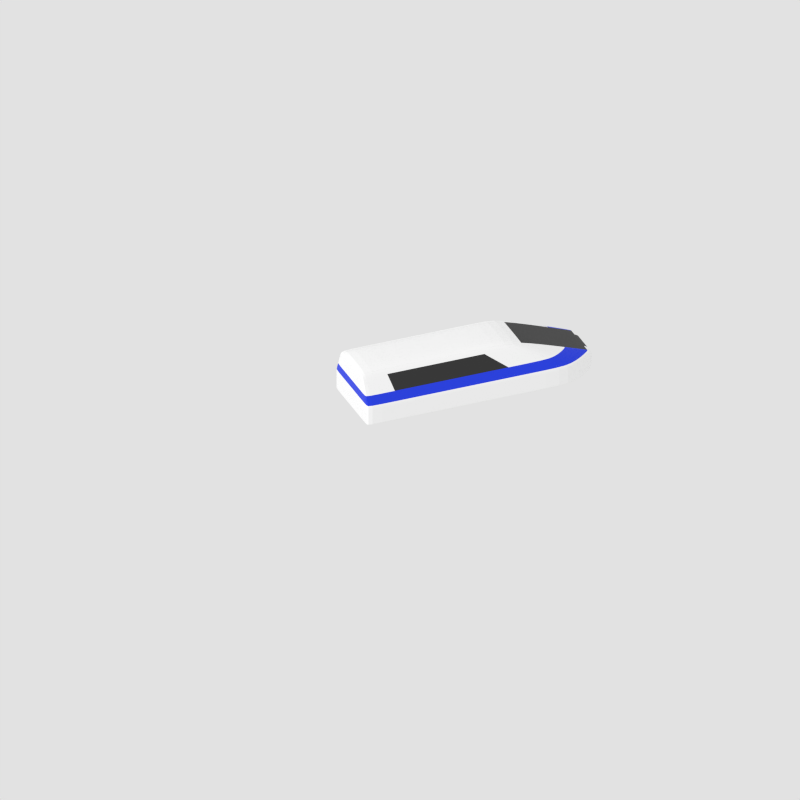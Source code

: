 # Source: train.blend  (saved by Blender 4.1.24; exported with 4.5.12 LTS)
import bpy
from mathutils import Matrix  # noqa: F401  (used for matrix-valued properties, if any)

bpy.ops.wm.read_factory_settings(use_empty=True)
scene = bpy.context.scene
scene.name = 'Scene'

# ---- collections
col_setup = bpy.data.collections.new('Setup'); scene.collection.children.link(col_setup)
col_front = bpy.data.collections.new('Front'); scene.collection.children.link(col_front)
col_wagon = bpy.data.collections.new('Wagon'); scene.collection.children.link(col_wagon)

# ---- materials (node trees are filled in below, after node groups)
mat_body = bpy.data.materials.new('Body')
mat_body.use_transparent_shadow = False
mat_windows = bpy.data.materials.new('Windows')
mat_windows.use_transparent_shadow = False
mat_stripe = bpy.data.materials.new('Stripe')
mat_stripe.use_transparent_shadow = False

# ---- material node trees
mat_body.use_nodes = True; mat_body.node_tree.nodes.clear()
_N = mat_body.node_tree.nodes; _L = mat_body.node_tree.links
n0 = _N.new('ShaderNodeBsdfPrincipled'); n0.name = 'Principled BSDF'; n0.location = (10, 300)
n0.distribution = 'GGX'
n0.subsurface_method = 'BURLEY'
n0.inputs[0].default_value = (1.0, 1.0, 1.0, 1.0)
n0.inputs[3].default_value = 1.45
n0.inputs[27].default_value = (0.0, 0.0, 0.0, 1.0)
n0.inputs[28].default_value = 1.0
n1 = _N.new('ShaderNodeOutputMaterial'); n1.name = 'Material Output'; n1.location = (300, 300)
_L.new(n0.outputs[0], n1.inputs[0])
n1.is_active_output = True
mat_windows.use_nodes = True; mat_windows.node_tree.nodes.clear()
_N = mat_windows.node_tree.nodes; _L = mat_windows.node_tree.links
n0 = _N.new('ShaderNodeBsdfPrincipled'); n0.name = 'Principled BSDF'; n0.location = (10, 300)
n0.distribution = 'GGX'
n0.subsurface_method = 'BURLEY'
n0.inputs[0].default_value = (0.01739, 0.01739, 0.01739, 1.0)
n0.inputs[3].default_value = 1.45
n0.inputs[27].default_value = (0.0, 0.0, 0.0, 1.0)
n0.inputs[28].default_value = 1.0
n1 = _N.new('ShaderNodeOutputMaterial'); n1.name = 'Material Output'; n1.location = (300, 300)
_L.new(n0.outputs[0], n1.inputs[0])
n1.is_active_output = True
mat_stripe.use_nodes = True; mat_stripe.node_tree.nodes.clear()
_N = mat_stripe.node_tree.nodes; _L = mat_stripe.node_tree.links
n0 = _N.new('ShaderNodeBsdfPrincipled'); n0.name = 'Principled BSDF'; n0.location = (10, 300)
n0.distribution = 'GGX'
n0.subsurface_method = 'BURLEY'
n0.inputs[0].default_value = (0.0, 0.03341, 0.8, 1.0)
n0.inputs[3].default_value = 1.45
n0.inputs[27].default_value = (0.0, 0.0, 0.0, 1.0)
n0.inputs[28].default_value = 1.0
n1 = _N.new('ShaderNodeOutputMaterial'); n1.name = 'Material Output'; n1.location = (300, 300)
_L.new(n0.outputs[0], n1.inputs[0])
n1.is_active_output = True

# ---- world
world_world = bpy.data.worlds.new('World'); scene.world = world_world
world_world.color = (0.7605, 0.7605, 0.7605)
world_world.use_sun_shadow = False
world_world.sun_shadow_jitter_overblur = 0.0
world_world.cycles.sampling_method = 'MANUAL'
world_world.cycles.sample_map_resolution = 256
world_world.light_settings.ao_factor = 0.5

# ---- cameras
cam_camera_001 = bpy.data.cameras.new('Camera.001')
cam_camera_001.type = 'ORTHO'
cam_camera_001.clip_end = 100.0
cam_camera_001.lens = 35.0
cam_camera_001.sensor_width = 32.0
cam_camera_001.sensor_height = 18.0
cam_camera_001.ortho_scale = 2.828
cam_camera_001.display_size = 2.0
cam_camera_001.dof.focus_distance = 0.0
cam_camera_001.dof.aperture_fstop = 128.0

# ---- lights
light_sun_002 = bpy.data.lights.new('Sun.002', 'SUN')
light_sun_002.transmission_factor = 0.0
light_sun_002.energy = 1.0

# ---- meshes
me_cube = bpy.data.meshes.new('Cube')
me_cube.from_pydata([(-0.1527, -0.1861, -0.07532), (-0.09758, -0.1861, 0.1049), (-0.1527, 0.6056, -0.07532), (-0.09758, 0.4065, 0.1049), (0.1527, -0.1861, -0.07532), (0.09758, -0.1861, 0.1049), (0.1527, 0.6056, -0.07532), (0.09758, 0.4065, 0.1049), (-0.1527, -0.1861, 0.0), (-0.1527, 0.6056, 0.0), (0.1527, 0.6056, 0.0), (0.1527, -0.1861, 0.0), (0.0796, 0.6992, -0.07532), (-0.0796, 0.6992, -0.07532), (-0.08708, 0.4065, 0.1049), (0.08708, 0.4065, 0.1049), (-0.0796, -0.1861, -0.07532), (0.0796, -0.1861, -0.07532), (0.08708, -0.1861, 0.1049), (-0.08708, -0.1861, 0.1049), (0.0796, -0.1861, 0.0), (-0.0796, -0.1861, 0.0), (-0.0796, 0.6992, 0.0), (0.0796, 0.6992, 0.0), (-0.1527, 0.6056, -0.004891), (0.1527, 0.6056, -0.004891), (0.1527, -0.1861, -0.004891), (-0.1527, -0.1861, -0.004891), (-0.0796, 0.6992, -0.004891), (0.0796, 0.6992, -0.004891), (0.0796, -0.1861, -0.004891), (-0.0796, -0.1861, -0.004891), (-0.1527, 0.6056, -0.07189), (0.1527, 0.6056, -0.07189), (0.1527, -0.1861, -0.07189), (-0.0796, 0.6992, -0.07189), (0.0796, 0.6992, -0.07189), (0.0796, -0.1861, -0.07189), (-0.0796, -0.1861, -0.07189), (-0.1527, -0.1861, -0.07189), (-0.1527, 0.5123, -0.07532), (-0.09758, 0.3367, 0.1049), (0.1527, 0.5123, -0.07532), (0.09758, 0.3367, 0.1049), (0.1527, 0.5123, 0.0), (-0.1527, 0.5123, 0.0), (0.08708, 0.3367, 0.1049), (-0.08708, 0.3367, 0.1049), (-0.0796, 0.5949, -0.07532), (0.0796, 0.5949, -0.07532), (-0.1527, 0.5123, -0.004891), (0.1527, 0.5123, -0.004891), (0.1527, 0.5123, -0.07189), (-0.1527, 0.5123, -0.07189), (-0.1527, -0.178, -0.07532), (0.09758, -0.18, 0.1049), (0.1527, -0.178, 0.0), (0.08708, -0.18, 0.1049), (-0.08708, -0.18, 0.1049), (-0.0796, -0.177, -0.07532), (0.0796, -0.177, -0.07532), (0.1527, -0.178, -0.004891), (0.1527, -0.178, -0.07189), (-0.09758, -0.18, 0.1049), (0.1527, -0.178, -0.07532), (-0.1527, -0.178, 0.0), (-0.1527, -0.178, -0.004891), (-0.1527, -0.178, -0.07189), (0.07478, 0.6992, -0.07532), (0.08181, 0.4065, 0.1049), (0.07478, -0.1861, -0.07532), (0.08181, -0.1861, 0.1049), (0.07478, -0.1861, 0.0), (0.07478, 0.6992, 0.0), (0.07478, -0.1861, -0.004891), (0.06726, 0.7046, -0.01242), (0.06726, 0.7046, -0.06437), (0.07478, -0.1861, -0.07189), (0.07478, 0.5949, -0.07532), (0.08181, 0.3367, 0.1049), (0.07478, -0.177, -0.07532), (0.08181, -0.18, 0.1049), (-0.07471, 0.6992, -0.07532), (-0.08174, -0.1861, 0.1049), (-0.07471, -0.1861, 0.0), (-0.07471, -0.1861, -0.004891), (-0.07471, -0.1861, -0.07189), (-0.07471, 0.5949, -0.07532), (-0.07471, -0.177, -0.07532), (-0.08174, 0.4065, 0.1049), (-0.07471, -0.1861, -0.07532), (-0.07471, 0.6992, 0.0), (-0.06719, 0.7046, -0.01242), (-0.06719, 0.7046, -0.06437), (-0.08174, 0.3367, 0.1049), (-0.08174, -0.18, 0.1049), (-0.07471, 0.6992, -0.004891), (0.07478, 0.6992, -0.004891), (-0.07471, 0.6992, -0.07189), (0.07478, 0.6992, -0.07189), (-0.06851, 0.4065, 0.1049), (-0.06262, -0.1861, -0.07532), (-0.06262, 0.6992, 0.0), (-0.06262, 0.6992, -0.004891), (-0.06262, 0.6992, -0.07189), (-0.06851, 0.3367, 0.1186), (-0.06851, -0.18, 0.1186), (-0.06262, 0.6992, -0.07532), (-0.06851, -0.1861, 0.1049), (-0.06262, -0.1861, 0.0), (-0.06262, -0.1861, -0.004891), (-0.06262, -0.1861, -0.07189), (-0.06262, 0.5949, -0.07532), (-0.06262, -0.177, -0.07532), (-0.03601, 0.7216, -0.03704), (-0.03601, 0.7216, -0.06999), (0.06653, 0.4065, 0.1049), (0.06081, -0.1861, -0.07532), (0.06081, 0.6992, 0.0), (0.06081, 0.6992, -0.004891), (0.06081, 0.6992, -0.07189), (0.06653, 0.3367, 0.1186), (0.06653, -0.18, 0.1186), (0.03439, 0.7216, -0.03704), (0.03439, 0.7216, -0.06999), (0.06081, 0.6992, -0.07532), (0.06653, -0.1861, 0.1049), (0.06081, -0.1861, 0.0), (0.06081, -0.1861, -0.004891), (0.06081, -0.1861, -0.07189), (0.06081, 0.5949, -0.07532), (0.06081, -0.177, -0.07532), (-0.1378, -0.1861, 0.02848), (-0.1378, 0.5516, 0.02848), (0.1378, 0.5516, 0.02848), (0.1378, -0.1861, 0.02848), (0.08163, -0.1861, 0.02848), (-0.08163, -0.1861, 0.02848), (-0.08163, 0.6198, 0.02848), (0.08163, 0.6198, 0.02848), (0.1378, 0.4646, 0.02848), (-0.1378, 0.4646, 0.02848), (-0.1378, -0.1785, 0.02848), (0.1378, -0.1785, 0.02848), (0.07669, 0.6198, 0.02848), (0.07669, -0.1861, 0.02848), (-0.07662, 0.6198, 0.02848), (-0.07662, -0.1861, 0.02848), (-0.06422, -0.1861, 0.02848), (-0.06422, 0.6198, 0.02848), (0.06237, -0.1861, 0.02848), (0.06237, 0.6198, 0.02848)], [], [(141, 41, 3, 133), (139, 15, 7, 134), (143, 55, 5, 135), (137, 19, 1, 132), (60, 64, 4, 17), (58, 63, 1, 19), (31, 21, 8, 27), (61, 56, 11, 26), (29, 23, 10, 25), (50, 45, 9, 24), (24, 9, 22, 28), (97, 73, 23, 29), (26, 11, 20, 30), (85, 84, 21, 31), (55, 57, 18, 5), (95, 58, 19, 83), (54, 59, 16, 0), (80, 60, 17, 70), (135, 5, 18, 136), (147, 83, 19, 137), (133, 3, 14, 138), (144, 69, 15, 139), (86, 85, 31, 38), (34, 26, 30, 37), (99, 97, 29, 36), (32, 24, 28, 35), (53, 50, 24, 32), (36, 29, 25, 33), (62, 61, 26, 34), (38, 31, 27, 39), (16, 38, 39, 0), (64, 62, 34, 4), (12, 36, 33, 6), (40, 53, 32, 2), (2, 32, 35, 13), (68, 99, 36, 12), (4, 34, 37, 17), (90, 86, 38, 16), (54, 67, 53, 40), (6, 33, 52, 42), (33, 25, 51, 52), (67, 66, 50, 53), (68, 12, 49, 78), (2, 13, 48, 40), (89, 14, 47, 94), (7, 15, 46, 43), (66, 65, 45, 50), (25, 10, 44, 51), (14, 3, 41, 47), (12, 6, 42, 49), (134, 7, 43, 140), (142, 63, 41, 141), (132, 1, 63, 142), (27, 8, 65, 66), (39, 27, 66, 67), (0, 39, 67, 54), (42, 52, 62, 64), (52, 51, 61, 62), (78, 49, 60, 80), (40, 48, 59, 54), (94, 47, 58, 95), (43, 46, 57, 55), (51, 44, 56, 61), (47, 41, 63, 58), (49, 42, 64, 60), (140, 43, 55, 143), (46, 79, 81, 57), (130, 78, 80, 131), (15, 69, 79, 46), (125, 68, 78, 130), (17, 37, 77, 70), (125, 120, 99, 68), (124, 123, 75, 76), (37, 30, 74, 77), (151, 116, 69, 144), (136, 18, 71, 145), (131, 80, 70, 117), (57, 81, 71, 18), (30, 20, 72, 74), (119, 118, 73, 97), (28, 22, 91, 96), (59, 88, 90, 16), (138, 14, 89, 146), (35, 28, 96, 98), (13, 35, 98, 82), (13, 82, 87, 48), (48, 87, 88, 59), (105, 94, 95, 106), (100, 89, 94, 105), (101, 111, 86, 90), (111, 110, 85, 86), (148, 108, 83, 147), (106, 95, 83, 108), (110, 109, 84, 85), (114, 92, 96, 103), (124, 76, 99, 120), (76, 75, 97, 99), (92, 93, 98, 96), (93, 115, 104, 98), (123, 114, 103, 119), (128, 127, 109, 110), (122, 106, 108, 126), (150, 126, 108, 148), (129, 128, 110, 111), (117, 129, 111, 101), (116, 100, 105, 121), (121, 105, 106, 122), (96, 91, 102, 103), (88, 113, 101, 90), (146, 89, 100, 149), (93, 92, 114, 115), (82, 98, 104, 107), (82, 107, 112, 87), (87, 112, 113, 88), (79, 121, 122, 81), (69, 116, 121, 79), (70, 77, 129, 117), (77, 74, 128, 129), (145, 71, 126, 150), (81, 122, 126, 71), (74, 72, 127, 128), (75, 123, 119, 97), (115, 124, 120, 104), (103, 102, 118, 119), (113, 131, 117, 101), (149, 100, 116, 151), (115, 114, 123, 124), (107, 104, 120, 125), (107, 125, 130, 112), (112, 130, 131, 113), (102, 149, 151, 118), (72, 145, 150, 127), (91, 146, 149, 102), (127, 150, 148, 109), (109, 148, 147, 84), (22, 138, 146, 91), (20, 136, 145, 72), (118, 151, 144, 73), (44, 140, 143, 56), (8, 132, 142, 65), (65, 142, 141, 45), (10, 134, 140, 44), (73, 144, 139, 23), (9, 133, 138, 22), (84, 147, 137, 21), (11, 135, 136, 20), (21, 137, 132, 8), (56, 143, 135, 11), (23, 139, 134, 10), (45, 141, 133, 9)])
me_cube.polygons.foreach_set('material_index', [0, 0, 0, 0, 0, 0, 0, 0, 0, 0, 0, 0, 0, 0, 0, 0, 0, 0, 0, 0, 0, 0, 0, 0, 0, 0, 0, 0, 0, 0, 0, 0, 0, 0, 0, 0, 0, 0, 0, 0, 0, 0, 0, 0, 0, 0, 0, 0, 0, 0, 0, 1, 0, 0, 0, 0, 0, 0, 0, 0, 0, 0, 0, 0, 0, 1, 0, 0, 0, 0, 0, 0, 0, 0, 1, 0, 0, 0, 0, 0, 0, 0, 0, 0, 0, 0, 0, 0, 0, 0, 0, 0, 0, 0, 0, 0, 0, 0, 0, 0, 0, 0, 0, 0, 0, 0, 0, 0, 0, 1, 0, 0, 0, 0, 0, 0, 0, 0, 0, 0, 0, 0, 0, 1, 0, 1, 0, 0, 0, 0, 1, 2, 1, 2, 2, 2, 2, 1, 2, 2, 2, 2, 2, 2, 2, 2, 2, 2, 2, 2])
_uv = me_cube.uv_layers.new(name='UVMap')
_uv.uv.foreach_set('vector', [0.5625, 0.125, 0.625, 0.125, 0.625, 0.25, 0.5625, 0.25, 0.5625, 0.4167, 0.625, 0.4167, 0.625, 0.5, 0.5625, 0.5, 0.5625, 0.6875, 0.625, 0.6875, 0.625, 0.75, 0.5625, 0.75, 0.5625, 0.9167, 0.625, 0.9167, 0.625, 1.0, 0.5625, 1.0, 0.2917, 0.6875, 0.375, 0.6875, 0.375, 0.75, 0.2917, 0.75, 0.7917, 0.6875, 0.875, 0.6875, 0.875, 0.75, 0.7917, 0.75, 0.4375, 0.9167, 0.5, 0.9167, 0.5, 1.0, 0.4375, 1.0, 0.4375, 0.6875, 0.5, 0.6875, 0.5, 0.75, 0.4375, 0.75, 0.4375, 0.4167, 0.5, 0.4167, 0.5, 0.5, 0.4375, 0.5, 0.4375, 0.125, 0.5, 0.125, 0.5, 0.25, 0.4375, 0.25, 0.4375, 0.25, 0.5, 0.25, 0.5, 0.3333, 0.4375, 0.3333, 0.4375, 0.375, 0.5, 0.375, 0.5, 0.4167, 0.4375, 0.4167, 0.4375, 0.75, 0.5, 0.75, 0.5, 0.8333, 0.4375, 0.8333, 0.4375, 0.8958, 0.5, 0.8958, 0.5, 0.9167, 0.4375, 0.9167, 0.625, 0.6875, 0.7083, 0.6875, 0.7083, 0.75, 0.625, 0.75, 0.7708, 0.6875, 0.7917, 0.6875, 0.7917, 0.75, 0.7708, 0.75, 0.125, 0.6875, 0.2083, 0.6875, 0.2083, 0.75, 0.125, 0.75, 0.25, 0.6875, 0.2917, 0.6875, 0.2917, 0.75, 0.25, 0.75, 0.5625, 0.75, 0.625, 0.75, 0.625, 0.8333, 0.5625, 0.8333, 0.5625, 0.8958, 0.625, 0.8958, 0.625, 0.9167, 0.5625, 0.9167, 0.5625, 0.25, 0.625, 0.25, 0.625, 0.3333, 0.5625, 0.3333, 0.5625, 0.375, 0.625, 0.375, 0.625, 0.4167, 0.5625, 0.4167, 0.4062, 0.8958, 0.4375, 0.8958, 0.4375, 0.9167, 0.4062, 0.9167, 0.4062, 0.75, 0.4375, 0.75, 0.4375, 0.8333, 0.4062, 0.8333, 0.4062, 0.375, 0.4375, 0.375, 0.4375, 0.4167, 0.4062, 0.4167, 0.4062, 0.25, 0.4375, 0.25, 0.4375, 0.3333, 0.4062, 0.3333, 0.4062, 0.125, 0.4375, 0.125, 0.4375, 0.25, 0.4062, 0.25, 0.4062, 0.4167, 0.4375, 0.4167, 0.4375, 0.5, 0.4062, 0.5, 0.4062, 0.6875, 0.4375, 0.6875, 0.4375, 0.75, 0.4062, 0.75, 0.4062, 0.9167, 0.4375, 0.9167, 0.4375, 1.0, 0.4062, 1.0, 0.375, 0.9167, 0.4062, 0.9167, 0.4062, 1.0, 0.375, 1.0, 0.375, 0.6875, 0.4062, 0.6875, 0.4062, 0.75, 0.375, 0.75, 0.375, 0.4167, 0.4062, 0.4167, 0.4062, 0.5, 0.375, 0.5, 0.375, 0.125, 0.4062, 0.125, 0.4062, 0.25, 0.375, 0.25, 0.375, 0.25, 0.4062, 0.25, 0.4062, 0.3333, 0.375, 0.3333, 0.375, 0.375, 0.4062, 0.375, 0.4062, 0.4167, 0.375, 0.4167, 0.375, 0.75, 0.4062, 0.75, 0.4062, 0.8333, 0.375, 0.8333, 0.375, 0.8958, 0.4062, 0.8958, 0.4062, 0.9167, 0.375, 0.9167, 0.375, 0.0625, 0.4062, 0.0625, 0.4062, 0.125, 0.375, 0.125, 0.375, 0.5, 0.4062, 0.5, 0.4062, 0.625, 0.375, 0.625, 0.4062, 0.5, 0.4375, 0.5, 0.4375, 0.625, 0.4062, 0.625, 0.4062, 0.0625, 0.4375, 0.0625, 0.4375, 0.125, 0.4062, 0.125, 0.25, 0.5, 0.2917, 0.5, 0.2917, 0.625, 0.25, 0.625, 0.125, 0.5, 0.2083, 0.5, 0.2083, 0.625, 0.125, 0.625, 0.7708, 0.5, 0.7917, 0.5, 0.7917, 0.625, 0.7708, 0.625, 0.625, 0.5, 0.7083, 0.5, 0.7083, 0.625, 0.625, 0.625, 0.4375, 0.0625, 0.5, 0.0625, 0.5, 0.125, 0.4375, 0.125, 0.4375, 0.5, 0.5, 0.5, 0.5, 0.625, 0.4375, 0.625, 0.7917, 0.5, 0.875, 0.5, 0.875, 0.625, 0.7917, 0.625, 0.2917, 0.5, 0.375, 0.5, 0.375, 0.625, 0.2917, 0.625, 0.5625, 0.5, 0.625, 0.5, 0.625, 0.625, 0.5625, 0.625, 0.5625, 0.0625, 0.625, 0.0625, 0.625, 0.125, 0.5625, 0.125, 0.5625, 0.0, 0.625, 0.0, 0.625, 0.0625, 0.5625, 0.0625, 0.4375, 0.0, 0.5, 0.0, 0.5, 0.0625, 0.4375, 0.0625, 0.4062, 0.0, 0.4375, 0.0, 0.4375, 0.0625, 0.4062, 0.0625, 0.375, 0.0, 0.4062, 0.0, 0.4062, 0.0625, 0.375, 0.0625, 0.375, 0.625, 0.4062, 0.625, 0.4062, 0.6875, 0.375, 0.6875, 0.4062, 0.625, 0.4375, 0.625, 0.4375, 0.6875, 0.4062, 0.6875, 0.25, 0.625, 0.2917, 0.625, 0.2917, 0.6875, 0.25, 0.6875, 0.125, 0.625, 0.2083, 0.625, 0.2083, 0.6875, 0.125, 0.6875, 0.7708, 0.625, 0.7917, 0.625, 0.7917, 0.6875, 0.7708, 0.6875, 0.625, 0.625, 0.7083, 0.625, 0.7083, 0.6875, 0.625, 0.6875, 0.4375, 0.625, 0.5, 0.625, 0.5, 0.6875, 0.4375, 0.6875, 0.7917, 0.625, 0.875, 0.625, 0.875, 0.6875, 0.7917, 0.6875, 0.2917, 0.625, 0.375, 0.625, 0.375, 0.6875, 0.2917, 0.6875, 0.5625, 0.625, 0.625, 0.625, 0.625, 0.6875, 0.5625, 0.6875, 0.7083, 0.625, 0.75, 0.625, 0.75, 0.6875, 0.7083, 0.6875, 0.2448, 0.625, 0.25, 0.625, 0.25, 0.6875, 0.2448, 0.6875, 0.7083, 0.5, 0.75, 0.5, 0.75, 0.625, 0.7083, 0.625, 0.2448, 0.5, 0.25, 0.5, 0.25, 0.625, 0.2448, 0.625, 0.375, 0.8333, 0.4062, 0.8333, 0.4062, 0.875, 0.375, 0.875, 0.375, 0.3698, 0.4062, 0.3698, 0.4062, 0.375, 0.375, 0.375, 0.4098, 0.3693, 0.434, 0.3693, 0.434, 0.374, 0.4098, 0.374, 0.4062, 0.8333, 0.4375, 0.8333, 0.4375, 0.875, 0.4062, 0.875, 0.5625, 0.3698, 0.625, 0.3698, 0.625, 0.375, 0.5625, 0.375, 0.5625, 0.8333, 0.625, 0.8333, 0.625, 0.875, 0.5625, 0.875, 0.2448, 0.6875, 0.25, 0.6875, 0.25, 0.75, 0.2448, 0.75, 0.7083, 0.6875, 0.75, 0.6875, 0.75, 0.75, 0.7083, 0.75, 0.4375, 0.8333, 0.5, 0.8333, 0.5, 0.875, 0.4375, 0.875, 0.4375, 0.3698, 0.5, 0.3698, 0.5, 0.375, 0.4375, 0.375, 0.4375, 0.3333, 0.5, 0.3333, 0.5, 0.3542, 0.4375, 0.3542, 0.2083, 0.6875, 0.2292, 0.6875, 0.2292, 0.75, 0.2083, 0.75, 0.5625, 0.3333, 0.625, 0.3333, 0.625, 0.3542, 0.5625, 0.3542, 0.4062, 0.3333, 0.4375, 0.3333, 0.4375, 0.3542, 0.4062, 0.3542, 0.375, 0.3333, 0.4062, 0.3333, 0.4062, 0.3542, 0.375, 0.3542, 0.2083, 0.5, 0.2292, 0.5, 0.2292, 0.625, 0.2083, 0.625, 0.2083, 0.625, 0.2292, 0.625, 0.2292, 0.6875, 0.2083, 0.6875, 0.7604, 0.625, 0.7708, 0.625, 0.7708, 0.6875, 0.7604, 0.6875, 0.7604, 0.5, 0.7708, 0.5, 0.7708, 0.625, 0.7604, 0.625, 0.375, 0.8854, 0.4062, 0.8854, 0.4062, 0.8958, 0.375, 0.8958, 0.4062, 0.8854, 0.4375, 0.8854, 0.4375, 0.8958, 0.4062, 0.8958, 0.5625, 0.8854, 0.625, 0.8854, 0.625, 0.8958, 0.5625, 0.8958, 0.7604, 0.6875, 0.7708, 0.6875, 0.7708, 0.75, 0.7604, 0.75, 0.4375, 0.8854, 0.5, 0.8854, 0.5, 0.8958, 0.4375, 0.8958, 0.434, 0.3646, 0.434, 0.3552, 0.4375, 0.3542, 0.4375, 0.3646, 0.4098, 0.3693, 0.4098, 0.374, 0.4062, 0.375, 0.4062, 0.3698, 0.4098, 0.374, 0.434, 0.374, 0.4375, 0.375, 0.4062, 0.375, 0.434, 0.3552, 0.4098, 0.3552, 0.4062, 0.3542, 0.4375, 0.3542, 0.4098, 0.3552, 0.4098, 0.3646, 0.4062, 0.3646, 0.4062, 0.3542, 0.434, 0.3693, 0.434, 0.3646, 0.4375, 0.3646, 0.4375, 0.3698, 0.4375, 0.8802, 0.5, 0.8802, 0.5, 0.8854, 0.4375, 0.8854, 0.7552, 0.6875, 0.7604, 0.6875, 0.7604, 0.75, 0.7552, 0.75, 0.5625, 0.8802, 0.625, 0.8802, 0.625, 0.8854, 0.5625, 0.8854, 0.4062, 0.8802, 0.4375, 0.8802, 0.4375, 0.8854, 0.4062, 0.8854, 0.375, 0.8802, 0.4062, 0.8802, 0.4062, 0.8854, 0.375, 0.8854, 0.7552, 0.5, 0.7604, 0.5, 0.7604, 0.625, 0.7552, 0.625, 0.7552, 0.625, 0.7604, 0.625, 0.7604, 0.6875, 0.7552, 0.6875, 0.4375, 0.3542, 0.5, 0.3542, 0.5, 0.3646, 0.4375, 0.3646, 0.2292, 0.6875, 0.2396, 0.6875, 0.2396, 0.75, 0.2292, 0.75, 0.5625, 0.3542, 0.625, 0.3542, 0.625, 0.3646, 0.5625, 0.3646, 0.4098, 0.3552, 0.434, 0.3552, 0.434, 0.3646, 0.4098, 0.3646, 0.375, 0.3542, 0.4062, 0.3542, 0.4062, 0.3646, 0.375, 0.3646, 0.2292, 0.5, 0.2396, 0.5, 0.2396, 0.625, 0.2292, 0.625, 0.2292, 0.625, 0.2396, 0.625, 0.2396, 0.6875, 0.2292, 0.6875, 0.75, 0.625, 0.7552, 0.625, 0.7552, 0.6875, 0.75, 0.6875, 0.75, 0.5, 0.7552, 0.5, 0.7552, 0.625, 0.75, 0.625, 0.375, 0.875, 0.4062, 0.875, 0.4062, 0.8802, 0.375, 0.8802, 0.4062, 0.875, 0.4375, 0.875, 0.4375, 0.8802, 0.4062, 0.8802, 0.5625, 0.875, 0.625, 0.875, 0.625, 0.8802, 0.5625, 0.8802, 0.75, 0.6875, 0.7552, 0.6875, 0.7552, 0.75, 0.75, 0.75, 0.4375, 0.875, 0.5, 0.875, 0.5, 0.8802, 0.4375, 0.8802, 0.434, 0.374, 0.434, 0.3693, 0.4375, 0.3698, 0.4375, 0.375, 0.4098, 0.3646, 0.4098, 0.3693, 0.4062, 0.3698, 0.4062, 0.3646, 0.4375, 0.3646, 0.5, 0.3646, 0.5, 0.3698, 0.4375, 0.3698, 0.2396, 0.6875, 0.2448, 0.6875, 0.2448, 0.75, 0.2396, 0.75, 0.5625, 0.3646, 0.625, 0.3646, 0.625, 0.3698, 0.5625, 0.3698, 0.4098, 0.3646, 0.434, 0.3646, 0.434, 0.3693, 0.4098, 0.3693, 0.375, 0.3646, 0.4062, 0.3646, 0.4062, 0.3698, 0.375, 0.3698, 0.2396, 0.5, 0.2448, 0.5, 0.2448, 0.625, 0.2396, 0.625, 0.2396, 0.625, 0.2448, 0.625, 0.2448, 0.6875, 0.2396, 0.6875, 0.5, 0.3646, 0.5625, 0.3646, 0.5625, 0.3698, 0.5, 0.3698, 0.5, 0.875, 0.5625, 0.875, 0.5625, 0.8802, 0.5, 0.8802, 0.5, 0.3542, 0.5625, 0.3542, 0.5625, 0.3646, 0.5, 0.3646, 0.5, 0.8802, 0.5625, 0.8802, 0.5625, 0.8854, 0.5, 0.8854, 0.5, 0.8854, 0.5625, 0.8854, 0.5625, 0.8958, 0.5, 0.8958, 0.5, 0.3333, 0.5625, 0.3333, 0.5625, 0.3542, 0.5, 0.3542, 0.5, 0.8333, 0.5625, 0.8333, 0.5625, 0.875, 0.5, 0.875, 0.5, 0.3698, 0.5625, 0.3698, 0.5625, 0.375, 0.5, 0.375, 0.5, 0.625, 0.5625, 0.625, 0.5625, 0.6875, 0.5, 0.6875, 0.5, 0.0, 0.5625, 0.0, 0.5625, 0.0625, 0.5, 0.0625, 0.5, 0.0625, 0.5625, 0.0625, 0.5625, 0.125, 0.5, 0.125, 0.5, 0.5, 0.5625, 0.5, 0.5625, 0.625, 0.5, 0.625, 0.5, 0.375, 0.5625, 0.375, 0.5625, 0.4167, 0.5, 0.4167, 0.5, 0.25, 0.5625, 0.25, 0.5625, 0.3333, 0.5, 0.3333, 0.5, 0.8958, 0.5625, 0.8958, 0.5625, 0.9167, 0.5, 0.9167, 0.5, 0.75, 0.5625, 0.75, 0.5625, 0.8333, 0.5, 0.8333, 0.5, 0.9167, 0.5625, 0.9167, 0.5625, 1.0, 0.5, 1.0, 0.5, 0.6875, 0.5625, 0.6875, 0.5625, 0.75, 0.5, 0.75, 0.5, 0.4167, 0.5625, 0.4167, 0.5625, 0.5, 0.5, 0.5, 0.5, 0.125, 0.5625, 0.125, 0.5625, 0.25, 0.5, 0.25])
me_cube.materials.append(mat_body)
me_cube.materials.append(mat_windows)
me_cube.materials.append(mat_stripe)
me_cube.use_remesh_fix_poles = True
me_cube.use_remesh_preserve_attributes = False
me_cube.use_mirror_vertex_groups = False
me_cube.update()
me_cube_001 = bpy.data.meshes.new('Cube.001')
me_cube_001.from_pydata([(-0.1378, 0.2602, 0.118), (-0.1378, -0.2427, 0.118), (0.1378, -0.2427, 0.118), (0.1378, 0.2602, 0.118), (0.06081, -0.2406, 0.01422), (0.06081, 0.2612, 0.01422), (0.06653, -0.2447, 0.2081), (0.06653, 0.2592, 0.2081), (-0.06262, -0.2406, 0.01422), (-0.06262, 0.2612, 0.01422), (-0.06851, -0.2447, 0.2081), (-0.06851, 0.2592, 0.2081), (-0.08174, -0.2447, 0.1944), (-0.08174, 0.2592, 0.1944), (-0.07471, -0.2406, 0.01422), (-0.07471, 0.2612, 0.01422), (0.07478, -0.2406, 0.01422), (0.07478, 0.2612, 0.01422), (0.08181, -0.2447, 0.1944), (0.08181, 0.2592, 0.1944), (-0.1527, 0.2816, 0.01422), (-0.09758, 0.2816, 0.1944), (0.1527, 0.2816, 0.01422), (0.09758, 0.2816, 0.1944), (0.1527, 0.2816, 0.08954), (-0.1527, 0.2816, 0.08954), (0.08708, 0.2816, 0.1944), (-0.08708, 0.2816, 0.1944), (-0.0796, 0.2816, 0.01422), (0.0796, 0.2816, 0.01422), (-0.1527, 0.2816, 0.08464), (0.1527, 0.2816, 0.08464), (0.1527, 0.2816, 0.01764), (-0.1527, 0.2816, 0.01764), (-0.1527, -0.2585, 0.01422), (0.09758, -0.2607, 0.1944), (0.1527, -0.2585, 0.08954), (0.08708, -0.2607, 0.1944), (-0.08708, -0.2607, 0.1944), (-0.0796, -0.2575, 0.01422), (0.0796, -0.2575, 0.01422), (0.1527, -0.2585, 0.08464), (0.1527, -0.2585, 0.01764), (-0.09758, -0.2607, 0.1944), (0.1527, -0.2585, 0.01422), (-0.1527, -0.2585, 0.08954), (-0.1527, -0.2585, 0.08464), (-0.1527, -0.2585, 0.01764), (0.1527, -0.2419, 0.01764), (0.1527, 0.2605, 0.01764), (0.1527, -0.2419, 0.08464), (0.1527, 0.2605, 0.08464), (0.0796, -0.2406, 0.01422), (0.07478, 0.2816, 0.01422), (0.08181, 0.2816, 0.1944), (0.07478, -0.2575, 0.01422), (0.08181, -0.2607, 0.1944), (0.0796, 0.2612, 0.01422), (-0.0796, -0.2406, 0.01422), (-0.0796, 0.2612, 0.01422), (-0.08708, -0.2447, 0.1944), (-0.07471, 0.2816, 0.01422), (-0.07471, -0.2575, 0.01422), (-0.08708, 0.2592, 0.1944), (-0.08174, 0.2816, 0.1944), (-0.08174, -0.2607, 0.1944), (0.08708, -0.2447, 0.1944), (-0.06851, 0.2816, 0.2081), (-0.06851, -0.2607, 0.2081), (0.08708, 0.2592, 0.1944), (0.1527, -0.2419, 0.08954), (0.1527, 0.2605, 0.08954), (0.09758, -0.2447, 0.1944), (-0.06262, 0.2816, 0.01422), (-0.06262, -0.2575, 0.01422), (0.09758, 0.2592, 0.1944), (0.06653, 0.2816, 0.2081), (0.06653, -0.2607, 0.2081), (-0.1527, -0.2419, 0.01422), (-0.1527, 0.2605, 0.01422), (-0.1527, 0.2605, 0.01764), (-0.1527, -0.2419, 0.01764), (0.06081, 0.2816, 0.01422), (0.06081, -0.2575, 0.01422), (-0.1527, 0.2605, 0.08464), (-0.1527, -0.2419, 0.08464), (-0.1527, 0.2605, 0.08954), (-0.1527, -0.2419, 0.08954), (0.1378, 0.2816, 0.118), (-0.1378, 0.2816, 0.118), (-0.1378, -0.2591, 0.118), (0.1378, -0.2591, 0.118), (0.1527, 0.2605, 0.01422), (0.1527, -0.2419, 0.01422), (-0.09758, 0.2592, 0.1944), (-0.09758, -0.2447, 0.1944)], [], [(20, 33, 30, 25, 89, 21, 27, 64, 67, 76, 54, 26, 23, 88, 24, 31, 32, 22, 29, 53, 82, 73, 61, 28), (81, 85, 84, 80), (90, 43, 95, 1), (92, 49, 48, 93), (51, 71, 70, 50), (45, 46, 47, 34, 39, 62, 74, 83, 55, 40, 44, 42, 41, 36, 91, 35, 37, 56, 77, 68, 65, 38, 43, 90), (13, 63, 60, 12), (17, 57, 52, 16), (78, 81, 80, 79), (20, 28, 59, 79), (3, 75, 72, 2), (31, 24, 71, 51), (63, 94, 95, 60), (57, 92, 93, 52), (22, 32, 49, 92), (79, 80, 33, 20), (80, 84, 30, 33), (84, 86, 25, 30), (0, 94, 21, 89), (34, 47, 81, 78), (27, 21, 94, 63), (93, 48, 42, 44), (48, 50, 41, 42), (16, 52, 40, 55), (78, 58, 39, 34), (12, 60, 38, 65), (72, 66, 37, 35), (50, 70, 36, 41), (60, 95, 43, 38), (52, 93, 44, 40), (2, 72, 35, 91), (66, 18, 56, 37), (4, 16, 55, 83), (32, 31, 51, 49), (29, 22, 92, 57), (79, 59, 58, 78), (69, 19, 18, 66), (53, 29, 57, 17), (75, 69, 66, 72), (49, 51, 50, 48), (58, 14, 62, 39), (10, 12, 65, 68), (61, 73, 9, 15), (15, 9, 8, 14), (67, 64, 13, 11), (11, 13, 12, 10), (76, 67, 11, 7), (87, 1, 0, 86), (71, 3, 2, 70), (73, 82, 5, 9), (45, 90, 1, 87), (54, 76, 7, 19), (6, 10, 68, 77), (19, 7, 6, 18), (14, 8, 74, 62), (18, 6, 77, 56), (88, 23, 75, 3), (28, 61, 15, 59), (5, 17, 16, 4), (26, 54, 19, 69), (59, 15, 14, 58), (9, 5, 4, 8), (8, 4, 83, 74), (82, 53, 17, 5), (24, 88, 3, 71), (7, 11, 10, 6), (64, 27, 63, 13), (70, 2, 91, 36), (85, 87, 86, 84), (86, 0, 89, 25), (23, 26, 69, 75), (1, 95, 94, 0), (47, 46, 85, 81), (46, 45, 87, 85)])
me_cube_001.polygons.foreach_set('material_index', [0, 0, 0, 0, 0, 0, 0, 0, 0, 0, 1, 0, 0, 0, 0, 0, 0, 0, 0, 0, 0, 0, 0, 0, 0, 0, 0, 0, 0, 0, 0, 0, 0, 0, 0, 0, 0, 0, 0, 0, 0, 0, 0, 0, 0, 0, 0, 1, 1, 0, 0, 0, 0, 0, 0, 0, 0, 0, 0, 0, 0, 0, 0, 0, 0, 0, 0, 0, 0, 0, 0, 1, 0, 0])
_uv = me_cube_001.uv_layers.new(name='UVMap')
_uv.uv.foreach_set('vector', [0.125, 0.625, 0.4062, 0.125, 0.4375, 0.125, 0.5, 0.125, 0.5625, 0.125, 0.875, 0.625, 0.7917, 0.625, 0.7708, 0.625, 0.7604, 0.625, 0.7552, 0.625, 0.75, 0.625, 0.7083, 0.625, 0.625, 0.625, 0.5625, 0.625, 0.5, 0.625, 0.4375, 0.625, 0.4062, 0.625, 0.375, 0.625, 0.2917, 0.625, 0.25, 0.625, 0.2448, 0.625, 0.2396, 0.625, 0.2292, 0.625, 0.2083, 0.625, 0.4062, 0.08333, 0.4375, 0.08333, 0.4375, 0.1042, 0.4062, 0.1042, 0.5625, 0.0625, 0.625, 0.0625, 0.625, 0.08333, 0.5625, 0.08333, 0.375, 0.6458, 0.4062, 0.6458, 0.4062, 0.6667, 0.375, 0.6667, 0.4375, 0.6458, 0.5, 0.6458, 0.5, 0.6667, 0.4375, 0.6667, 0.5, 0.0625, 0.4375, 0.0625, 0.4062, 0.0625, 0.375, 0.0625, 0.2083, 0.6875, 0.2292, 0.6875, 0.2396, 0.6875, 0.2448, 0.6875, 0.25, 0.6875, 0.2917, 0.6875, 0.375, 0.6875, 0.4062, 0.6875, 0.4375, 0.6875, 0.5, 0.6875, 0.5625, 0.6875, 0.625, 0.6875, 0.7083, 0.6875, 0.75, 0.6875, 0.7552, 0.6875, 0.7604, 0.6875, 0.7708, 0.6875, 0.7917, 0.6875, 0.875, 0.6875, 0.5625, 0.0625, 0.7708, 0.6458, 0.7917, 0.6458, 0.7917, 0.6667, 0.7708, 0.6667, 0.25, 0.6458, 0.2917, 0.6458, 0.2917, 0.6667, 0.25, 0.6667, 0.375, 0.08333, 0.4062, 0.08333, 0.4062, 0.1042, 0.375, 0.1042, 0.125, 0.625, 0.2083, 0.625, 0.2083, 0.6458, 0.125, 0.6458, 0.5625, 0.6458, 0.625, 0.6458, 0.625, 0.6667, 0.5625, 0.6667, 0.4375, 0.625, 0.5, 0.625, 0.5, 0.6458, 0.4375, 0.6458, 0.7917, 0.6458, 0.875, 0.6458, 0.875, 0.6667, 0.7917, 0.6667, 0.2917, 0.6458, 0.375, 0.6458, 0.375, 0.6667, 0.2917, 0.6667, 0.375, 0.625, 0.4062, 0.625, 0.4062, 0.6458, 0.375, 0.6458, 0.375, 0.1042, 0.4062, 0.1042, 0.4062, 0.125, 0.375, 0.125, 0.4062, 0.1042, 0.4375, 0.1042, 0.4375, 0.125, 0.4062, 0.125, 0.4375, 0.1042, 0.5, 0.1042, 0.5, 0.125, 0.4375, 0.125, 0.5625, 0.1042, 0.625, 0.1042, 0.625, 0.125, 0.5625, 0.125, 0.375, 0.0625, 0.4062, 0.0625, 0.4062, 0.08333, 0.375, 0.08333, 0.7917, 0.625, 0.875, 0.625, 0.875, 0.6458, 0.7917, 0.6458, 0.375, 0.6667, 0.4062, 0.6667, 0.4062, 0.6875, 0.375, 0.6875, 0.4062, 0.6667, 0.4375, 0.6667, 0.4375, 0.6875, 0.4062, 0.6875, 0.25, 0.6667, 0.2917, 0.6667, 0.2917, 0.6875, 0.25, 0.6875, 0.125, 0.6667, 0.2083, 0.6667, 0.2083, 0.6875, 0.125, 0.6875, 0.7708, 0.6667, 0.7917, 0.6667, 0.7917, 0.6875, 0.7708, 0.6875, 0.625, 0.6667, 0.7083, 0.6667, 0.7083, 0.6875, 0.625, 0.6875, 0.4375, 0.6667, 0.5, 0.6667, 0.5, 0.6875, 0.4375, 0.6875, 0.7917, 0.6667, 0.875, 0.6667, 0.875, 0.6875, 0.7917, 0.6875, 0.2917, 0.6667, 0.375, 0.6667, 0.375, 0.6875, 0.2917, 0.6875, 0.5625, 0.6667, 0.625, 0.6667, 0.625, 0.6875, 0.5625, 0.6875, 0.7083, 0.6667, 0.75, 0.6667, 0.75, 0.6875, 0.7083, 0.6875, 0.2448, 0.6667, 0.25, 0.6667, 0.25, 0.6875, 0.2448, 0.6875, 0.4062, 0.625, 0.4375, 0.625, 0.4375, 0.6458, 0.4062, 0.6458, 0.2917, 0.625, 0.375, 0.625, 0.375, 0.6458, 0.2917, 0.6458, 0.125, 0.6458, 0.2083, 0.6458, 0.2083, 0.6667, 0.125, 0.6667, 0.7083, 0.6458, 0.75, 0.6458, 0.75, 0.6667, 0.7083, 0.6667, 0.25, 0.625, 0.2917, 0.625, 0.2917, 0.6458, 0.25, 0.6458, 0.625, 0.6458, 0.7083, 0.6458, 0.7083, 0.6667, 0.625, 0.6667, 0.4062, 0.6458, 0.4375, 0.6458, 0.4375, 0.6667, 0.4062, 0.6667, 0.2083, 0.6667, 0.2292, 0.6667, 0.2292, 0.6875, 0.2083, 0.6875, 0.7604, 0.6667, 0.7708, 0.6667, 0.7708, 0.6875, 0.7604, 0.6875, 0.2292, 0.625, 0.2396, 0.625, 0.2396, 0.6458, 0.2292, 0.6458, 0.2292, 0.6458, 0.2396, 0.6458, 0.2396, 0.6667, 0.2292, 0.6667, 0.7604, 0.625, 0.7708, 0.625, 0.7708, 0.6458, 0.7604, 0.6458, 0.7604, 0.6458, 0.7708, 0.6458, 0.7708, 0.6667, 0.7604, 0.6667, 0.7552, 0.625, 0.7604, 0.625, 0.7604, 0.6458, 0.7552, 0.6458, 0.5, 0.08333, 0.5625, 0.08333, 0.5625, 0.1042, 0.5, 0.1042, 0.5, 0.6458, 0.5625, 0.6458, 0.5625, 0.6667, 0.5, 0.6667, 0.2396, 0.625, 0.2448, 0.625, 0.2448, 0.6458, 0.2396, 0.6458, 0.5, 0.0625, 0.5625, 0.0625, 0.5625, 0.08333, 0.5, 0.08333, 0.75, 0.625, 0.7552, 0.625, 0.7552, 0.6458, 0.75, 0.6458, 0.7552, 0.6667, 0.7604, 0.6667, 0.7604, 0.6875, 0.7552, 0.6875, 0.75, 0.6458, 0.7552, 0.6458, 0.7552, 0.6667, 0.75, 0.6667, 0.2292, 0.6667, 0.2396, 0.6667, 0.2396, 0.6875, 0.2292, 0.6875, 0.75, 0.6667, 0.7552, 0.6667, 0.7552, 0.6875, 0.75, 0.6875, 0.5625, 0.625, 0.625, 0.625, 0.625, 0.6458, 0.5625, 0.6458, 0.2083, 0.625, 0.2292, 0.625, 0.2292, 0.6458, 0.2083, 0.6458, 0.2448, 0.6458, 0.25, 0.6458, 0.25, 0.6667, 0.2448, 0.6667, 0.7083, 0.625, 0.75, 0.625, 0.75, 0.6458, 0.7083, 0.6458, 0.2083, 0.6458, 0.2292, 0.6458, 0.2292, 0.6667, 0.2083, 0.6667, 0.2396, 0.6458, 0.2448, 0.6458, 0.2448, 0.6667, 0.2396, 0.6667, 0.2396, 0.6667, 0.2448, 0.6667, 0.2448, 0.6875, 0.2396, 0.6875, 0.2448, 0.625, 0.25, 0.625, 0.25, 0.6458, 0.2448, 0.6458, 0.5, 0.625, 0.5625, 0.625, 0.5625, 0.6458, 0.5, 0.6458, 0.7552, 0.6458, 0.7604, 0.6458, 0.7604, 0.6667, 0.7552, 0.6667, 0.7708, 0.625, 0.7917, 0.625, 0.7917, 0.6458, 0.7708, 0.6458, 0.5, 0.6667, 0.5625, 0.6667, 0.5625, 0.6875, 0.5, 0.6875, 0.4375, 0.08333, 0.5, 0.08333, 0.5, 0.1042, 0.4375, 0.1042, 0.5, 0.1042, 0.5625, 0.1042, 0.5625, 0.125, 0.5, 0.125, 0.625, 0.625, 0.7083, 0.625, 0.7083, 0.6458, 0.625, 0.6458, 0.5625, 0.08333, 0.625, 0.08333, 0.625, 0.1042, 0.5625, 0.1042, 0.4062, 0.0625, 0.4375, 0.0625, 0.4375, 0.08333, 0.4062, 0.08333, 0.4375, 0.0625, 0.5, 0.0625, 0.5, 0.08333, 0.4375, 0.08333])
me_cube_001.materials.append(mat_body)
me_cube_001.materials.append(mat_windows)
me_cube_001.materials.append(mat_stripe)
me_cube_001.use_remesh_fix_poles = True
me_cube_001.use_remesh_preserve_attributes = False
me_cube_001.use_mirror_vertex_groups = False
me_cube_001.update()

# ---- objects
ob_sun = bpy.data.objects.new('Sun', light_sun_002)
ob_empty = bpy.data.objects.new('Empty', None)
ob_camera = bpy.data.objects.new('Camera', cam_camera_001)
ob_front = bpy.data.objects.new('Front', me_cube)
ob_front_001 = bpy.data.objects.new('Front.001', me_cube_001)

# ---- transforms, parenting, visibility, modifiers, constraints
ob_sun.location = (-0.8528, -2.794, 0.0)
ob_sun.rotation_euler = (1.092, 1.971e-16, -0.184)
ob_empty.location = (1.547e-08, 0.0, 1.547e-08)
ob_empty.rotation_euler = (-0.5236, 0.0, 0.7854)
ob_empty.empty_display_type = 'ARROWS'
ob_empty.empty_image_offset = (0.0, 0.0)
ob_empty.lineart.crease_threshold = 0.0
ob_camera.parent = ob_empty
ob_camera.location = (0.0, -4.0, 0.0)
ob_camera.rotation_euler = (1.571, 0.0, 0.0)
ob_camera.lineart.crease_threshold = 0.0
ob_front.location = (0.0, 0.0, 0.08954)
ob_front.rotation_euler = (0.0, -0.0, -0.3933)
ob_front.lineart.crease_threshold = 0.0
_m = ob_front.modifiers.new('Subdivision', 'SUBSURF')
_m.uv_smooth = 'PRESERVE_CORNERS'
_m.quality = 2
_m.levels = 2
ob_front_001.location = (0.0, 0.0, 0.0)
ob_front_001.rotation_euler = (0.0, -0.0, -0.3933)
ob_front_001.lineart.crease_threshold = 0.0
_m = ob_front_001.modifiers.new('Subdivision', 'SUBSURF')
_m.uv_smooth = 'PRESERVE_CORNERS'
_m.quality = 2
_m.levels = 2

# ---- collection membership
scene.collection.objects.link(ob_sun)
col_setup.objects.link(ob_empty)
col_setup.objects.link(ob_camera)
col_front.objects.link(ob_front)
col_wagon.objects.link(ob_front_001)
def _layer_coll(name, lc=None):
    lc = lc or bpy.context.view_layer.layer_collection
    for c in lc.children:
        if c.name == name: return c
        r = _layer_coll(name, c)
        if r: return r
_layer_coll('Wagon').exclude = True

# ---- scene / render settings (as saved in the file)
scene.camera = ob_camera
scene.frame_start = 1; scene.frame_end = 16; scene.frame_set(2)
scene.render.engine = 'BLENDER_EEVEE_NEXT'
scene.render.resolution_x = 128
scene.render.resolution_y = 128
scene.render.resolution_percentage = 600
scene.render.dither_intensity = 0.0
scene.render.filter_size = 0.2
scene.render.film_transparent = True
scene.render.line_thickness = 0.15
scene.cycles.use_denoising = False
scene.cycles.samples = 10
scene.cycles.sampling_pattern = 'TABULATED_SOBOL'
scene.cycles.light_sampling_threshold = 0.0
scene.cycles.use_adaptive_sampling = False
scene.cycles.use_light_tree = False
scene.cycles.blur_glossy = 0.0
scene.cycles.pixel_filter_type = 'GAUSSIAN'
scene.cycles.sample_clamp_indirect = 0.0
scene.eevee.taa_samples = 64
scene.eevee.use_gtao = True
scene.eevee.gtao_quality = 1.0
scene.eevee.fast_gi_quality = 1.0
scene.eevee.ray_tracing_options.trace_max_roughness = 0.0
scene.view_settings.view_transform = 'Standard'
bpy.context.view_layer.update()
